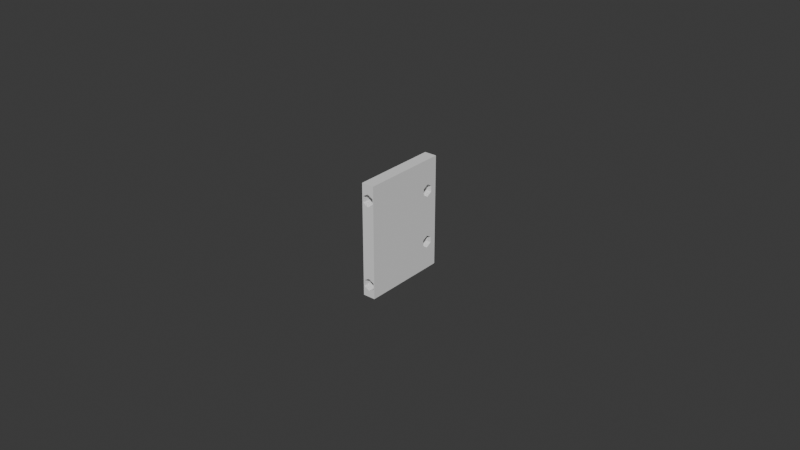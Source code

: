 # Source: paredeTraseiraFinal.blend  (saved by Blender 4.2.66; exported with 4.5.12 LTS)
import bpy
from mathutils import Matrix  # noqa: F401  (used for matrix-valued properties, if any)

bpy.ops.wm.read_factory_settings(use_empty=True)
scene = bpy.context.scene
scene.name = 'Scene'

# ---- world
world_world = bpy.data.worlds.new('World'); scene.world = world_world
world_world.use_nodes = True; world_world.node_tree.nodes.clear()
_N = world_world.node_tree.nodes; _L = world_world.node_tree.links
n0 = _N.new('ShaderNodeOutputWorld'); n0.name = 'World Output'; n0.location = (300, 300)
n1 = _N.new('ShaderNodeBackground'); n1.name = 'Background'; n1.location = (10, 300)
n1.inputs[0].default_value = (0.05088, 0.05088, 0.05088, 1.0)
_L.new(n1.outputs[0], n0.inputs[0])
n0.is_active_output = True
world_world.color = (0.05088, 0.05088, 0.05088)
world_world.sun_shadow_jitter_overblur = 0.0

# ---- meshes
me_cube = bpy.data.meshes.new('Cube')
me_cube.from_pydata([(0.0, -0.0005, -0.0006667), (-0.001, -0.001, -0.001), (0.0, -0.0005, 0.0008333), (-0.001, -0.001, 0.001), (-0.001, 0.001, -0.001), (0.000875, -0.0005, -0.0007222), (0.000875, -0.0005, 0.0007778), (-0.001, 0.001, 0.001), (0.001, -0.001, -0.001), (0.000875, -0.0005, -0.0008333), (0.000875, -0.0005, 0.0006667), (0.001, -0.001, 0.001), (0.0, -0.0005, -0.0008889), (0.0, -0.0005, 0.0006111), (0.001, 0.001, -0.001), (0.001, 0.001, 0.001), (-0.000875, -0.0005, -0.0008333), (-0.000875, -0.0005, 0.0006667), (-0.000875, -0.0005, 0.0007778), (-0.000875, -0.0005, -0.0007222), (-0.001, 0.0006071, -0.0005556), (-0.001, 0.0006071, -0.0004444), (-0.001, 0.0006071, 0.0003889), (-0.001, 0.0007321, -0.0003889), (-0.001, 0.0006071, 0.0005), (-0.001, 0.0007321, 0.0003333), (-0.001, 0.0008571, 0.0005), (-0.001, 0.0008571, -0.0004444), (-0.001, 0.0008571, 0.0003889), (-0.001, 0.0008571, -0.0005556), (-0.001, 0.0008071, -0.0005778), (-0.001, 0.0007821, 0.0005333), (-0.001, 0.0007321, 0.0005556), (-0.001, 0.0007321, -0.0006111), (0.001, 0.0006071, -0.0005556), (0.001, 0.0006071, -0.0004444), (0.001, 0.0006071, 0.0003889), (0.001, 0.0006071, 0.0005), (0.001, 0.0008571, 0.0005), (0.001, 0.0008571, -0.0004444), (0.001, 0.0008571, 0.0003889), (0.001, 0.0008571, -0.0005556), (0.001, 0.0007738, -0.0005926), (0.001, 0.0008155, 0.0005185), (0.001, 0.0007321, 0.0005556), (0.001, 0.0007321, -0.0006111), (0.001, 0.0007321, -0.0003889), (0.001, 0.0007321, 0.0003333), (0.0, -0.001, 0.0006111), (0.0, -0.001, 0.0008333), (0.000875, -0.001, -0.0008333), (0.000875, -0.001, -0.0007222), (0.000875, -0.001, 0.0006667), (0.000875, -0.001, 0.0007778), (-0.000875, -0.001, -0.0008333), (-0.000875, -0.001, 0.0007778), (-0.000875, -0.001, 0.0006667), (-0.000875, -0.001, -0.0007222), (0.0, -0.001, -0.0008889), (0.0, -0.001, -0.0006667)], [], [(26, 31, 7, 4, 30, 29, 27, 23, 25, 28), (4, 1, 3, 7, 31, 32, 24, 22, 25, 23, 21, 20, 33, 30), (4, 7, 15, 14), (41, 42, 14, 15, 43, 38, 40, 47, 46, 39), (44, 43, 15, 11, 8, 14, 42, 45, 34, 35, 46, 47, 36, 37), (50, 8, 11, 53, 52, 48, 56, 55, 3, 1, 54, 57, 59, 51), (53, 11, 3, 55, 49), (54, 1, 8, 50, 58), (4, 14, 8, 1), (15, 7, 3, 11), (59, 0, 5, 51), (51, 5, 9, 50), (50, 9, 12, 58), (58, 12, 16, 54), (54, 16, 19, 57), (57, 19, 0, 59), (19, 16, 12, 9, 5, 0), (31, 26, 38, 43, 44, 32), (26, 28, 40, 38), (28, 25, 47, 40), (25, 22, 36, 47), (24, 37, 36, 22), (32, 44, 37, 24), (27, 39, 46, 23), (27, 29, 41, 39), (29, 30, 33, 45, 42, 41), (33, 20, 34, 45), (21, 35, 34, 20), (23, 46, 35, 21), (49, 2, 6, 53), (53, 6, 10, 52), (52, 10, 13, 48), (48, 13, 17, 56), (56, 17, 18, 55), (18, 2, 49, 55), (18, 17, 13, 10, 6, 2)])
_uv = me_cube.uv_layers.new(name='UVMap')
_uv.uv.foreach_set('vector', [0.5625, 0.2321, 0.5667, 0.2228, 0.625, 0.25, 0.375, 0.25, 0.4278, 0.2259, 0.4306, 0.2321, 0.4444, 0.2321, 0.4514, 0.2165, 0.5417, 0.2165, 0.5486, 0.2321, 0.375, 0.25, 0.375, 0.0, 0.625, 0.0, 0.625, 0.25, 0.5667, 0.2228, 0.5694, 0.2165, 0.5625, 0.2009, 0.5486, 0.2009, 0.5417, 0.2165, 0.4514, 0.2165, 0.4444, 0.2009, 0.4306, 0.2009, 0.4236, 0.2165, 0.4278, 0.2259, 0.375, 0.25, 0.625, 0.25, 0.625, 0.5, 0.375, 0.5, 0.4306, 0.5179, 0.4259, 0.5283, 0.375, 0.5, 0.625, 0.5, 0.5648, 0.5231, 0.5625, 0.5179, 0.5486, 0.5179, 0.5417, 0.5335, 0.4514, 0.5335, 0.4444, 0.5179, 0.5694, 0.5335, 0.5648, 0.5231, 0.625, 0.5, 0.625, 0.75, 0.375, 0.75, 0.375, 0.5, 0.4259, 0.5283, 0.4236, 0.5335, 0.4306, 0.5491, 0.4444, 0.5491, 0.4514, 0.5335, 0.5417, 0.5335, 0.5486, 0.5491, 0.5625, 0.5491, 0.3958, 0.7656, 0.375, 0.75, 0.625, 0.75, 0.5972, 0.7656, 0.5833, 0.7656, 0.5764, 0.875, 0.5833, 0.9844, 0.5972, 0.9844, 0.625, 1.0, 0.375, 1.0, 0.3958, 0.9844, 0.4097, 0.9844, 0.4167, 0.875, 0.4097, 0.7656, 0.5972, 0.7656, 0.625, 0.75, 0.625, 1.0, 0.5972, 0.9844, 0.6042, 0.875, 0.3958, 0.9844, 0.375, 1.0, 0.375, 0.75, 0.3958, 0.7656, 0.3889, 0.875, 0.125, 0.5, 0.375, 0.5, 0.375, 0.75, 0.125, 0.75, 0.625, 0.5, 0.875, 0.5, 0.875, 0.75, 0.625, 0.75, 1.0, 0.7333, 1.0, 0.5, 0.8333, 0.5, 0.8333, 0.7333, 0.8333, 0.7333, 0.8333, 0.5, 0.6667, 0.5, 0.6667, 0.7333, 0.6667, 0.7333, 0.6667, 0.5, 0.5, 0.5, 0.5, 0.7333, 0.5, 0.7333, 0.5, 0.5, 0.3333, 0.5, 0.3333, 0.7333, 0.3333, 0.7333, 0.3333, 0.5, 0.1667, 0.5, 0.1667, 0.7333, 0.1667, 0.7333, 0.1667, 0.5, -8.941e-08, 0.5, -8.941e-08, 0.7333, 0.5422, 0.37, 0.5422, 0.37, 0.75, 0.49, 0.9578, 0.37, 0.9578, 0.37, 0.75, 0.49, 0.9333, 0.7, 0.8333, 0.7, 0.8333, 0.8333, 0.8889, 0.8333, 1.0, 0.8333, 1.0, 0.7, 0.8333, 0.5, 0.6667, 0.5, 0.6667, 0.5, 0.8333, 0.5, 0.6667, 0.7, 0.5, 0.7, 0.5, 0.8333, 0.6667, 0.8333, 0.5, 0.7, 0.3333, 0.7, 0.3333, 0.8333, 0.5, 0.8333, 0.1667, 0.5, 0.1667, 0.5, 0.3333, 0.5, 0.3333, 0.5, -8.941e-08, 0.7, -8.941e-08, 0.8333, 0.1667, 0.8333, 0.1667, 0.7, 0.8333, 0.7, 0.8333, 0.8333, 1.0, 0.8333, 1.0, 0.7, 0.8333, 0.5, 0.6667, 0.5, 0.6667, 0.5, 0.8333, 0.5, 0.6667, 0.7, 0.6, 0.7, 0.5, 0.7, 0.5, 0.8333, 0.5556, 0.8333, 0.6667, 0.8333, 0.5, 0.7, 0.3333, 0.7, 0.3333, 0.8333, 0.5, 0.8333, 0.1667, 0.5, 0.1667, 0.5, 0.3333, 0.5, 0.3333, 0.5, -8.941e-08, 0.7, -8.941e-08, 0.8333, 0.1667, 0.8333, 0.1667, 0.7, 1.0, 0.7333, 1.0, 0.5, 0.8333, 0.5, 0.8333, 0.7333, 0.8333, 0.7333, 0.8333, 0.5, 0.6667, 0.5, 0.6667, 0.7333, 0.6667, 0.7333, 0.6667, 0.5, 0.5, 0.5, 0.5, 0.7333, 0.5, 0.7333, 0.5, 0.5, 0.3333, 0.5, 0.3333, 0.7333, 0.3333, 0.7333, 0.3333, 0.5, 0.1667, 0.5, 0.1667, 0.7333, 0.1667, 0.5, -8.941e-08, 0.5, -8.941e-08, 0.7333, 0.1667, 0.7333, 0.5422, 0.37, 0.5422, 0.37, 0.75, 0.49, 0.9578, 0.37, 0.9578, 0.37, 0.75, 0.49])
me_cube.update()

# ---- objects
ob_cube_001 = bpy.data.objects.new('Cube.001', me_cube)

# ---- transforms, parenting, visibility, modifiers, constraints
ob_cube_001.location = (0.0, 0.0, 0.0)
ob_cube_001.scale = (2.0, 14.0, 18.0)

# ---- collection membership
scene.collection.objects.link(ob_cube_001)

# ---- scene / render settings (as saved in the file)
scene.frame_start = 1; scene.frame_end = 250; scene.frame_set(0)
scene.render.engine = 'BLENDER_EEVEE_NEXT'
bpy.context.view_layer.update()

# ---- added for rendering (the .blend has no active camera and no usable light): camera, sun
cam_auto = bpy.data.cameras.new('AutoCamera')
cam_auto.lens = 50.0
cam_auto.sensor_width = 36.0
cam_auto.clip_end = 1000.0
ob_auto_camera = bpy.data.objects.new('AutoCamera', cam_auto)
scene.collection.objects.link(ob_auto_camera)
ob_auto_camera.location = (0.185045, -0.222054, 0.148036)
ob_auto_camera.rotation_euler = (1.09748, -7.21219e-08, 0.694738)
scene.camera = ob_auto_camera
light_auto_sun = bpy.data.lights.new('AutoSun', 'SUN')
light_auto_sun.energy = 3.0
light_auto_sun.angle = 0.0523599
ob_auto_sun = bpy.data.objects.new('AutoSun', light_auto_sun)
scene.collection.objects.link(ob_auto_sun)
ob_auto_sun.rotation_euler = (0.872665, 0.174533, 0.523599)
bpy.context.view_layer.update()
